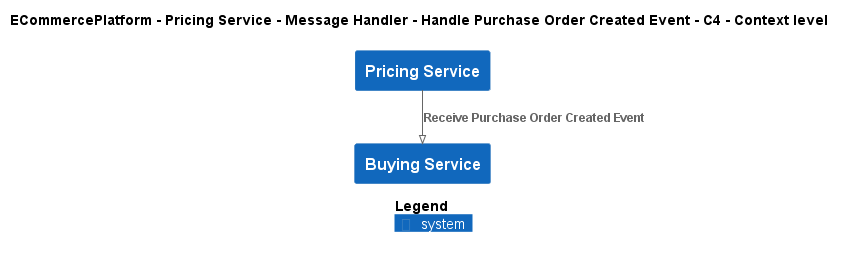

The diagram above was rendered by PlantUML. Its source (embedded in the PNG):
@startuml
!pragma layout smetana
!include ..\..\..\..\..\..\..\.c4s\C4_Context.puml

AddElementTag("c4interflow:lifecycle:new", $bgColor=green, $fontColor=#ffffff, $borderColor=green, $shadowing="False")
AddElementTag("c4interflow:lifecycle:changed", $bgColor=orange, $fontColor=#ffffff, $borderColor=orange, $shadowing="False")
AddElementTag("c4interflow:lifecycle:removed", $bgColor=red, $fontColor=#ffffff, $borderColor=red, $shadowing="False")

AddRelTag("c4interflow:lifecycle:new", $textColor=green, $lineColor=green)
AddRelTag("c4interflow:lifecycle:changed", $textColor=orange, $lineColor=orange)
AddRelTag("c4interflow:lifecycle:removed", $textColor=red, $lineColor=red)

SHOW_PERSON_PORTRAIT()
LAYOUT_TOP_DOWN()

skinparam linetype polyline

title ECommercePlatform - Pricing Service - Message Handler - Handle Purchase Order Created Event - C4 - Context level

System(ECommercePlatform.SoftwareSystems.PricingService, "Pricing Service", "")
System(ECommercePlatform.SoftwareSystems.BuyingService, "Buying Service", "")

Rel(ECommercePlatform.SoftwareSystems.PricingService, ECommercePlatform.SoftwareSystems.BuyingService, "Receive Purchase Order Created Event")


SHOW_LEGEND()
@enduml